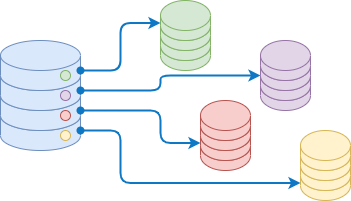

The diagram above was exported from draw.io. Its source (the exported page's mxGraphModel, read from the mxfile embedded in the PNG):
<mxGraphModel dx="627" dy="288" grid="1" gridSize="10" guides="1" tooltips="1" connect="1" arrows="1" fold="1" page="1" pageScale="1" pageWidth="1169" pageHeight="827" math="0" shadow="0">
  <root>
    <mxCell id="0" />
    <mxCell id="1" parent="0" />
    <mxCell id="23" value="" style="group" vertex="1" connectable="0" parent="1">
      <mxGeometry x="240" y="140" width="50" height="70" as="geometry" />
    </mxCell>
    <mxCell id="14" value="" style="shape=cylinder3;whiteSpace=wrap;html=1;boundedLbl=1;backgroundOutline=1;size=15;fillColor=#f8cecc;strokeColor=#b85450;" vertex="1" parent="23">
      <mxGeometry y="30" width="50" height="40" as="geometry" />
    </mxCell>
    <mxCell id="20" value="" style="shape=cylinder3;whiteSpace=wrap;html=1;boundedLbl=1;backgroundOutline=1;size=15;fillColor=#f8cecc;strokeColor=#b85450;" vertex="1" parent="23">
      <mxGeometry y="20" width="50" height="40" as="geometry" />
    </mxCell>
    <mxCell id="21" value="" style="shape=cylinder3;whiteSpace=wrap;html=1;boundedLbl=1;backgroundOutline=1;size=15;fillColor=#f8cecc;strokeColor=#b85450;" vertex="1" parent="23">
      <mxGeometry y="10" width="50" height="40" as="geometry" />
    </mxCell>
    <mxCell id="22" value="" style="shape=cylinder3;whiteSpace=wrap;html=1;boundedLbl=1;backgroundOutline=1;size=15;fillColor=#f8cecc;strokeColor=#b85450;" vertex="1" parent="23">
      <mxGeometry width="50" height="40" as="geometry" />
    </mxCell>
    <mxCell id="24" value="" style="group" vertex="1" connectable="0" parent="1">
      <mxGeometry x="340" y="170" width="50" height="70" as="geometry" />
    </mxCell>
    <mxCell id="25" value="" style="shape=cylinder3;whiteSpace=wrap;html=1;boundedLbl=1;backgroundOutline=1;size=15;fillColor=#fff2cc;strokeColor=#d6b656;" vertex="1" parent="24">
      <mxGeometry y="30" width="50" height="40" as="geometry" />
    </mxCell>
    <mxCell id="26" value="" style="shape=cylinder3;whiteSpace=wrap;html=1;boundedLbl=1;backgroundOutline=1;size=15;fillColor=#fff2cc;strokeColor=#d6b656;" vertex="1" parent="24">
      <mxGeometry y="20" width="50" height="40" as="geometry" />
    </mxCell>
    <mxCell id="27" value="" style="shape=cylinder3;whiteSpace=wrap;html=1;boundedLbl=1;backgroundOutline=1;size=15;fillColor=#fff2cc;strokeColor=#d6b656;" vertex="1" parent="24">
      <mxGeometry y="10" width="50" height="40" as="geometry" />
    </mxCell>
    <mxCell id="28" value="" style="shape=cylinder3;whiteSpace=wrap;html=1;boundedLbl=1;backgroundOutline=1;size=15;fillColor=#fff2cc;strokeColor=#d6b656;" vertex="1" parent="24">
      <mxGeometry width="50" height="40" as="geometry" />
    </mxCell>
    <mxCell id="29" value="" style="group" vertex="1" connectable="0" parent="1">
      <mxGeometry x="200" y="40" width="50" height="70" as="geometry" />
    </mxCell>
    <mxCell id="30" value="" style="shape=cylinder3;whiteSpace=wrap;html=1;boundedLbl=1;backgroundOutline=1;size=15;fillColor=#d5e8d4;strokeColor=#82b366;" vertex="1" parent="29">
      <mxGeometry y="30" width="50" height="40" as="geometry" />
    </mxCell>
    <mxCell id="31" value="" style="shape=cylinder3;whiteSpace=wrap;html=1;boundedLbl=1;backgroundOutline=1;size=15;fillColor=#d5e8d4;strokeColor=#82b366;" vertex="1" parent="29">
      <mxGeometry y="20" width="50" height="40" as="geometry" />
    </mxCell>
    <mxCell id="32" value="" style="shape=cylinder3;whiteSpace=wrap;html=1;boundedLbl=1;backgroundOutline=1;size=15;fillColor=#d5e8d4;strokeColor=#82b366;" vertex="1" parent="29">
      <mxGeometry y="10" width="50" height="40" as="geometry" />
    </mxCell>
    <mxCell id="33" value="" style="shape=cylinder3;whiteSpace=wrap;html=1;boundedLbl=1;backgroundOutline=1;size=15;fillColor=#d5e8d4;strokeColor=#82b366;" vertex="1" parent="29">
      <mxGeometry width="50" height="40" as="geometry" />
    </mxCell>
    <mxCell id="34" value="" style="group" vertex="1" connectable="0" parent="1">
      <mxGeometry x="300" y="80" width="50" height="70" as="geometry" />
    </mxCell>
    <mxCell id="35" value="" style="shape=cylinder3;whiteSpace=wrap;html=1;boundedLbl=1;backgroundOutline=1;size=15;fillColor=#e1d5e7;strokeColor=#9673a6;" vertex="1" parent="34">
      <mxGeometry y="30" width="50" height="40" as="geometry" />
    </mxCell>
    <mxCell id="36" value="" style="shape=cylinder3;whiteSpace=wrap;html=1;boundedLbl=1;backgroundOutline=1;size=15;fillColor=#e1d5e7;strokeColor=#9673a6;" vertex="1" parent="34">
      <mxGeometry y="20" width="50" height="40" as="geometry" />
    </mxCell>
    <mxCell id="37" value="" style="shape=cylinder3;whiteSpace=wrap;html=1;boundedLbl=1;backgroundOutline=1;size=15;fillColor=#e1d5e7;strokeColor=#9673a6;" vertex="1" parent="34">
      <mxGeometry y="10" width="50" height="40" as="geometry" />
    </mxCell>
    <mxCell id="38" value="" style="shape=cylinder3;whiteSpace=wrap;html=1;boundedLbl=1;backgroundOutline=1;size=15;fillColor=#e1d5e7;strokeColor=#9673a6;" vertex="1" parent="34">
      <mxGeometry width="50" height="40" as="geometry" />
    </mxCell>
    <mxCell id="12" value="" style="shape=cylinder3;whiteSpace=wrap;html=1;boundedLbl=1;backgroundOutline=1;size=15;fillColor=#dae8fc;strokeColor=#6c8ebf;" vertex="1" parent="1">
      <mxGeometry x="40" y="140" width="80" height="50" as="geometry" />
    </mxCell>
    <mxCell id="16" value="" style="shape=cylinder3;whiteSpace=wrap;html=1;boundedLbl=1;backgroundOutline=1;size=15;fillColor=#dae8fc;strokeColor=#6c8ebf;" vertex="1" parent="1">
      <mxGeometry x="40" y="120" width="80" height="50" as="geometry" />
    </mxCell>
    <mxCell id="17" value="" style="shape=cylinder3;whiteSpace=wrap;html=1;boundedLbl=1;backgroundOutline=1;size=15;fillColor=#dae8fc;strokeColor=#6c8ebf;" vertex="1" parent="1">
      <mxGeometry x="40" y="100" width="80" height="50" as="geometry" />
    </mxCell>
    <mxCell id="18" value="" style="shape=cylinder3;whiteSpace=wrap;html=1;boundedLbl=1;backgroundOutline=1;size=15;fillColor=#dae8fc;strokeColor=#6c8ebf;" vertex="1" parent="1">
      <mxGeometry x="40" y="80" width="80" height="50" as="geometry" />
    </mxCell>
    <mxCell id="44" value="" style="ellipse;whiteSpace=wrap;html=1;aspect=fixed;fillColor=#e1d5e7;strokeColor=#9673a6;" vertex="1" parent="1">
      <mxGeometry x="100" y="130" width="10" height="10" as="geometry" />
    </mxCell>
    <mxCell id="45" value="" style="ellipse;whiteSpace=wrap;html=1;aspect=fixed;fillColor=#f8cecc;strokeColor=#b85450;" vertex="1" parent="1">
      <mxGeometry x="100" y="150" width="10" height="10" as="geometry" />
    </mxCell>
    <mxCell id="46" value="" style="ellipse;whiteSpace=wrap;html=1;aspect=fixed;fillColor=#fff2cc;strokeColor=#d6b656;" vertex="1" parent="1">
      <mxGeometry x="100" y="170" width="10" height="10" as="geometry" />
    </mxCell>
    <mxCell id="43" value="" style="ellipse;whiteSpace=wrap;html=1;aspect=fixed;fillColor=#d5e8d4;strokeColor=#82b366;" vertex="1" parent="1">
      <mxGeometry x="100" y="110" width="10" height="10" as="geometry" />
    </mxCell>
    <mxCell id="39" style="edgeStyle=orthogonalEdgeStyle;html=1;entryX=0;entryY=0;entryDx=0;entryDy=22.5;entryPerimeter=0;strokeColor=#0E78C5;startArrow=oval;startFill=1;strokeWidth=2;exitX=1;exitY=0;exitDx=0;exitDy=30;exitPerimeter=0;" edge="1" parent="1" source="18" target="33">
      <mxGeometry relative="1" as="geometry" />
    </mxCell>
    <mxCell id="40" style="edgeStyle=orthogonalEdgeStyle;html=1;entryX=0;entryY=0;entryDx=0;entryDy=15;entryPerimeter=0;strokeColor=#0E78C5;startArrow=oval;startFill=1;strokeWidth=2;exitX=1;exitY=0;exitDx=0;exitDy=30;exitPerimeter=0;" edge="1" parent="1" source="17" target="36">
      <mxGeometry relative="1" as="geometry">
        <mxPoint x="130" y="115" as="sourcePoint" />
        <mxPoint x="211" y="89.48000000000002" as="targetPoint" />
        <Array as="points">
          <mxPoint x="200" y="130" />
          <mxPoint x="200" y="115" />
        </Array>
      </mxGeometry>
    </mxCell>
    <mxCell id="42" style="edgeStyle=orthogonalEdgeStyle;html=1;entryX=0;entryY=0;entryDx=0;entryDy=22.5;entryPerimeter=0;strokeColor=#0E78C5;startArrow=oval;startFill=1;strokeWidth=2;exitX=1;exitY=0;exitDx=0;exitDy=30;exitPerimeter=0;" edge="1" parent="1" source="16" target="20">
      <mxGeometry relative="1" as="geometry">
        <mxPoint x="140" y="150" as="sourcePoint" />
        <mxPoint x="320" y="137.5" as="targetPoint" />
        <Array as="points">
          <mxPoint x="200" y="150" />
          <mxPoint x="200" y="183" />
        </Array>
      </mxGeometry>
    </mxCell>
    <mxCell id="41" style="edgeStyle=orthogonalEdgeStyle;html=1;entryX=0;entryY=0;entryDx=0;entryDy=22.5;entryPerimeter=0;strokeColor=#0E78C5;startArrow=oval;startFill=1;strokeWidth=2;exitX=1;exitY=0;exitDx=0;exitDy=30;exitPerimeter=0;" edge="1" parent="1" source="12" target="25">
      <mxGeometry relative="1" as="geometry">
        <mxPoint x="130" y="140" as="sourcePoint" />
        <mxPoint x="310" y="127.5" as="targetPoint" />
        <Array as="points">
          <mxPoint x="160" y="170" />
          <mxPoint x="160" y="222" />
        </Array>
      </mxGeometry>
    </mxCell>
  </root>
</mxGraphModel>